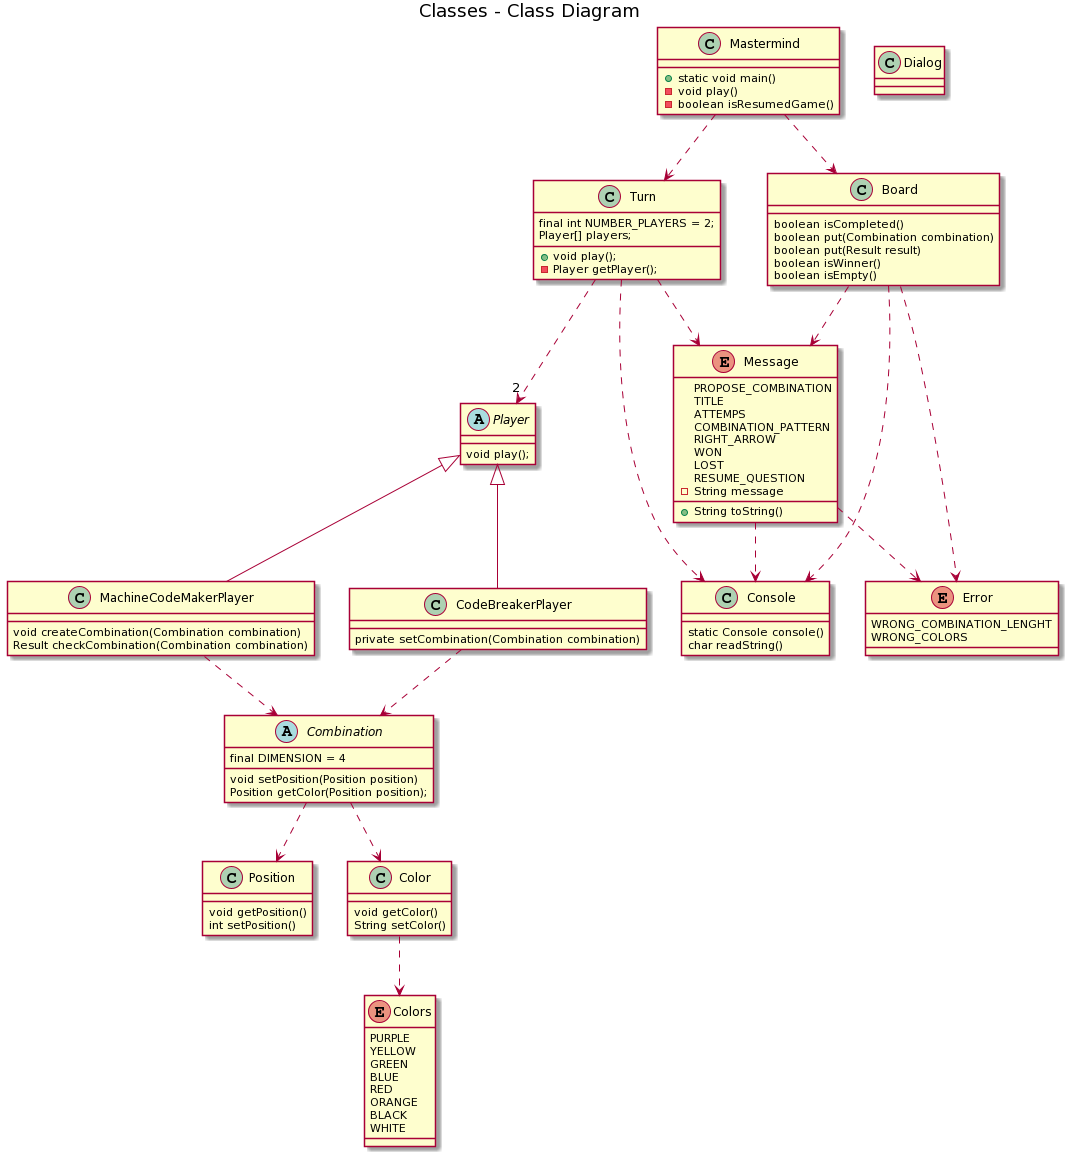

The diagram above was rendered by PlantUML. Its source (embedded in the PNG):
@startuml
title Classes - Class Diagram


class Mastermind {
  +static void main()
  -void play()
  -boolean isResumedGame()
}

class Turn  {
final int NUMBER_PLAYERS = 2; 
Player[] players;

+ void play();
- Player getPlayer();

}

class Board {

boolean isCompleted()
boolean put(Combination combination)
boolean put(Result result)
boolean isWinner()
boolean isEmpty()
}

abstract class Player {
void play();
}

abstract class Combination {
final DIMENSION = 4

void setPosition(Position position)
Position getColor(Position position);

}

class Position {
void getPosition()
int setPosition()
}

class Color {
void getColor()
String setColor()
}

class MachineCodeMakerPlayer {
void createCombination(Combination combination)
Result checkCombination(Combination combination)
}

class CodeBreakerPlayer{
private setCombination(Combination combination)
}

MachineCodeMakerPlayer -up-|> Player
CodeBreakerPlayer -up-|> Player
Mastermind ..> Turn
Mastermind ..> Board


MachineCodeMakerPlayer ..> Combination
CodeBreakerPlayer ..> Combination

Combination ..> Color
Combination ..> Position 
Color ..> Colors

Turn .down.> "2" Player
Turn .down.> Console
Board .down.> Console

class Console {
static Console console()
char readString()
}

class Dialog{}
enum Message {
PROPOSE_COMBINATION
TITLE
ATTEMPS
COMBINATION_PATTERN
RIGHT_ARROW
WON
LOST
RESUME_QUESTION
- String message
+ String toString()
}

enum Error {
WRONG_COMBINATION_LENGHT
WRONG_COLORS
}

enum Colors {
PURPLE
YELLOW 
GREEN
BLUE 
RED
ORANGE 
BLACK
WHITE
}

Board ..> Error
Board ..> Message
Message ..> Console
Message ..> Error
Turn ..> Message
@enduml